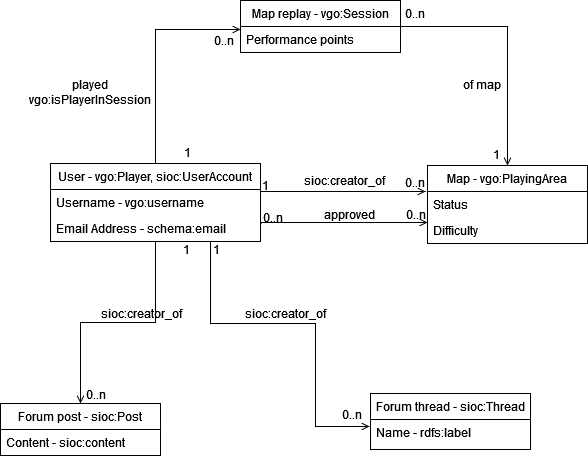

The diagram above was exported from draw.io. Its source (the exported page's mxGraphModel, read from the mxfile embedded in the PNG):
<mxGraphModel dx="1434" dy="774" grid="1" gridSize="10" guides="1" tooltips="1" connect="1" arrows="1" fold="1" page="1" pageScale="1" pageWidth="827" pageHeight="1169" math="0" shadow="0">
  <root>
    <mxCell id="WIyWlLk6GJQsqaUBKTNV-0" />
    <mxCell id="WIyWlLk6GJQsqaUBKTNV-1" parent="WIyWlLk6GJQsqaUBKTNV-0" />
    <mxCell id="1lNu8YW6RnvUda-D6Hnb-12" value="Map replay - vgo:Session" style="swimlane;fontStyle=0;align=center;verticalAlign=top;childLayout=stackLayout;horizontal=1;startSize=26;horizontalStack=0;resizeParent=1;resizeLast=0;collapsible=1;marginBottom=0;rounded=0;shadow=0;strokeWidth=1;" vertex="1" parent="WIyWlLk6GJQsqaUBKTNV-1">
      <mxGeometry x="360" y="60" width="160" height="52" as="geometry">
        <mxRectangle x="130" y="380" width="160" height="26" as="alternateBounds" />
      </mxGeometry>
    </mxCell>
    <mxCell id="1lNu8YW6RnvUda-D6Hnb-13" value="Performance points" style="text;align=left;verticalAlign=top;spacingLeft=4;spacingRight=4;overflow=hidden;rotatable=0;points=[[0,0.5],[1,0.5]];portConstraint=eastwest;" vertex="1" parent="1lNu8YW6RnvUda-D6Hnb-12">
      <mxGeometry y="26" width="160" height="26" as="geometry" />
    </mxCell>
    <mxCell id="1lNu8YW6RnvUda-D6Hnb-4" style="edgeStyle=orthogonalEdgeStyle;rounded=0;orthogonalLoop=1;jettySize=auto;html=1;entryX=0.5;entryY=0;entryDx=0;entryDy=0;endArrow=open;endFill=0;" edge="1" parent="WIyWlLk6GJQsqaUBKTNV-1" source="zkfFHV4jXpPFQw0GAbJ--0" target="zkfFHV4jXpPFQw0GAbJ--6">
      <mxGeometry relative="1" as="geometry" />
    </mxCell>
    <mxCell id="1lNu8YW6RnvUda-D6Hnb-14" style="edgeStyle=orthogonalEdgeStyle;rounded=0;orthogonalLoop=1;jettySize=auto;html=1;entryX=0;entryY=0.115;entryDx=0;entryDy=0;entryPerimeter=0;endArrow=open;endFill=0;" edge="1" parent="WIyWlLk6GJQsqaUBKTNV-1" source="zkfFHV4jXpPFQw0GAbJ--0" target="1lNu8YW6RnvUda-D6Hnb-13">
      <mxGeometry relative="1" as="geometry" />
    </mxCell>
    <mxCell id="zkfFHV4jXpPFQw0GAbJ--0" value="User - vgo:Player, sioc:UserAccount" style="swimlane;fontStyle=0;align=center;verticalAlign=top;childLayout=stackLayout;horizontal=1;startSize=26;horizontalStack=0;resizeParent=1;resizeLast=0;collapsible=1;marginBottom=0;rounded=0;shadow=0;strokeWidth=1;" parent="WIyWlLk6GJQsqaUBKTNV-1" vertex="1">
      <mxGeometry x="170" y="223" width="210" height="78" as="geometry">
        <mxRectangle x="230" y="140" width="160" height="26" as="alternateBounds" />
      </mxGeometry>
    </mxCell>
    <mxCell id="zkfFHV4jXpPFQw0GAbJ--1" value="Username - vgo:username" style="text;align=left;verticalAlign=top;spacingLeft=4;spacingRight=4;overflow=hidden;rotatable=0;points=[[0,0.5],[1,0.5]];portConstraint=eastwest;" parent="zkfFHV4jXpPFQw0GAbJ--0" vertex="1">
      <mxGeometry y="26" width="210" height="26" as="geometry" />
    </mxCell>
    <mxCell id="zkfFHV4jXpPFQw0GAbJ--3" value="Email Address - schema:email" style="text;align=left;verticalAlign=top;spacingLeft=4;spacingRight=4;overflow=hidden;rotatable=0;points=[[0,0.5],[1,0.5]];portConstraint=eastwest;rounded=0;shadow=0;html=0;" parent="zkfFHV4jXpPFQw0GAbJ--0" vertex="1">
      <mxGeometry y="52" width="210" height="26" as="geometry" />
    </mxCell>
    <mxCell id="zkfFHV4jXpPFQw0GAbJ--6" value="Forum post - sioc:Post" style="swimlane;fontStyle=0;align=center;verticalAlign=top;childLayout=stackLayout;horizontal=1;startSize=26;horizontalStack=0;resizeParent=1;resizeLast=0;collapsible=1;marginBottom=0;rounded=0;shadow=0;strokeWidth=1;" parent="WIyWlLk6GJQsqaUBKTNV-1" vertex="1">
      <mxGeometry x="120" y="463" width="160" height="52" as="geometry">
        <mxRectangle x="130" y="380" width="160" height="26" as="alternateBounds" />
      </mxGeometry>
    </mxCell>
    <mxCell id="zkfFHV4jXpPFQw0GAbJ--7" value="Content - sioc:content" style="text;align=left;verticalAlign=top;spacingLeft=4;spacingRight=4;overflow=hidden;rotatable=0;points=[[0,0.5],[1,0.5]];portConstraint=eastwest;" parent="zkfFHV4jXpPFQw0GAbJ--6" vertex="1">
      <mxGeometry y="26" width="160" height="26" as="geometry" />
    </mxCell>
    <mxCell id="zkfFHV4jXpPFQw0GAbJ--13" value="Forum thread - sioc:Thread" style="swimlane;fontStyle=0;align=center;verticalAlign=top;childLayout=stackLayout;horizontal=1;startSize=26;horizontalStack=0;resizeParent=1;resizeLast=0;collapsible=1;marginBottom=0;rounded=0;shadow=0;strokeWidth=1;" parent="WIyWlLk6GJQsqaUBKTNV-1" vertex="1">
      <mxGeometry x="490" y="453" width="160" height="56" as="geometry">
        <mxRectangle x="340" y="380" width="170" height="26" as="alternateBounds" />
      </mxGeometry>
    </mxCell>
    <mxCell id="zkfFHV4jXpPFQw0GAbJ--14" value="Name - rdfs:label" style="text;align=left;verticalAlign=top;spacingLeft=4;spacingRight=4;overflow=hidden;rotatable=0;points=[[0,0.5],[1,0.5]];portConstraint=eastwest;" parent="zkfFHV4jXpPFQw0GAbJ--13" vertex="1">
      <mxGeometry y="26" width="160" height="30" as="geometry" />
    </mxCell>
    <mxCell id="zkfFHV4jXpPFQw0GAbJ--17" value="Map - vgo:PlayingArea" style="swimlane;fontStyle=0;align=center;verticalAlign=top;childLayout=stackLayout;horizontal=1;startSize=26;horizontalStack=0;resizeParent=1;resizeLast=0;collapsible=1;marginBottom=0;rounded=0;shadow=0;strokeWidth=1;" parent="WIyWlLk6GJQsqaUBKTNV-1" vertex="1">
      <mxGeometry x="547" y="225" width="160" height="78" as="geometry">
        <mxRectangle x="550" y="140" width="160" height="26" as="alternateBounds" />
      </mxGeometry>
    </mxCell>
    <mxCell id="zkfFHV4jXpPFQw0GAbJ--19" value="Status" style="text;align=left;verticalAlign=top;spacingLeft=4;spacingRight=4;overflow=hidden;rotatable=0;points=[[0,0.5],[1,0.5]];portConstraint=eastwest;rounded=0;shadow=0;html=0;" parent="zkfFHV4jXpPFQw0GAbJ--17" vertex="1">
      <mxGeometry y="26" width="160" height="26" as="geometry" />
    </mxCell>
    <mxCell id="zkfFHV4jXpPFQw0GAbJ--20" value="Difficulty" style="text;align=left;verticalAlign=top;spacingLeft=4;spacingRight=4;overflow=hidden;rotatable=0;points=[[0,0.5],[1,0.5]];portConstraint=eastwest;rounded=0;shadow=0;html=0;" parent="zkfFHV4jXpPFQw0GAbJ--17" vertex="1">
      <mxGeometry y="52" width="160" height="26" as="geometry" />
    </mxCell>
    <mxCell id="zkfFHV4jXpPFQw0GAbJ--26" value="" style="endArrow=open;shadow=0;strokeWidth=1;rounded=0;endFill=1;edgeStyle=elbowEdgeStyle;elbow=vertical;entryX=-0.012;entryY=0;entryDx=0;entryDy=0;entryPerimeter=0;" parent="WIyWlLk6GJQsqaUBKTNV-1" target="zkfFHV4jXpPFQw0GAbJ--19" edge="1">
      <mxGeometry x="0.5" y="41" relative="1" as="geometry">
        <mxPoint x="380" y="251" as="sourcePoint" />
        <mxPoint x="508" y="251" as="targetPoint" />
        <mxPoint x="-40" y="32" as="offset" />
      </mxGeometry>
    </mxCell>
    <mxCell id="zkfFHV4jXpPFQw0GAbJ--27" value="1" style="resizable=0;align=left;verticalAlign=bottom;labelBackgroundColor=none;fontSize=12;" parent="zkfFHV4jXpPFQw0GAbJ--26" connectable="0" vertex="1">
      <mxGeometry x="-1" relative="1" as="geometry">
        <mxPoint y="3" as="offset" />
      </mxGeometry>
    </mxCell>
    <mxCell id="zkfFHV4jXpPFQw0GAbJ--28" value="0..n" style="resizable=0;align=right;verticalAlign=bottom;labelBackgroundColor=none;fontSize=12;" parent="zkfFHV4jXpPFQw0GAbJ--26" connectable="0" vertex="1">
      <mxGeometry x="1" relative="1" as="geometry">
        <mxPoint x="1" as="offset" />
      </mxGeometry>
    </mxCell>
    <mxCell id="1lNu8YW6RnvUda-D6Hnb-6" value="1" style="resizable=0;align=left;verticalAlign=bottom;labelBackgroundColor=none;fontSize=12;" connectable="0" vertex="1" parent="zkfFHV4jXpPFQw0GAbJ--26">
      <mxGeometry x="-1" relative="1" as="geometry">
        <mxPoint x="-79" y="67" as="offset" />
      </mxGeometry>
    </mxCell>
    <mxCell id="1lNu8YW6RnvUda-D6Hnb-11" value="1" style="resizable=0;align=left;verticalAlign=bottom;labelBackgroundColor=none;fontSize=12;" connectable="0" vertex="1" parent="zkfFHV4jXpPFQw0GAbJ--26">
      <mxGeometry x="-1" relative="1" as="geometry">
        <mxPoint x="-49" y="67" as="offset" />
      </mxGeometry>
    </mxCell>
    <mxCell id="1lNu8YW6RnvUda-D6Hnb-16" value="0..n" style="resizable=0;align=right;verticalAlign=bottom;labelBackgroundColor=none;fontSize=12;" connectable="0" vertex="1" parent="zkfFHV4jXpPFQw0GAbJ--26">
      <mxGeometry x="1" relative="1" as="geometry">
        <mxPoint x="1" y="-169" as="offset" />
      </mxGeometry>
    </mxCell>
    <mxCell id="1lNu8YW6RnvUda-D6Hnb-18" value="0..n" style="resizable=0;align=right;verticalAlign=bottom;labelBackgroundColor=none;fontSize=12;" connectable="0" vertex="1" parent="zkfFHV4jXpPFQw0GAbJ--26">
      <mxGeometry x="1" relative="1" as="geometry">
        <mxPoint x="-190" y="-142" as="offset" />
      </mxGeometry>
    </mxCell>
    <mxCell id="1lNu8YW6RnvUda-D6Hnb-19" value="1" style="resizable=0;align=left;verticalAlign=bottom;labelBackgroundColor=none;fontSize=12;" connectable="0" vertex="1" parent="zkfFHV4jXpPFQw0GAbJ--26">
      <mxGeometry x="-1" relative="1" as="geometry">
        <mxPoint x="-78" y="-30" as="offset" />
      </mxGeometry>
    </mxCell>
    <mxCell id="1lNu8YW6RnvUda-D6Hnb-20" value="1" style="resizable=0;align=left;verticalAlign=bottom;labelBackgroundColor=none;fontSize=12;" connectable="0" vertex="1" parent="zkfFHV4jXpPFQw0GAbJ--26">
      <mxGeometry x="-1" relative="1" as="geometry">
        <mxPoint x="231" y="-28" as="offset" />
      </mxGeometry>
    </mxCell>
    <mxCell id="1lNu8YW6RnvUda-D6Hnb-21" value="of map" style="text;html=1;resizable=0;points=[];;align=center;verticalAlign=middle;labelBackgroundColor=none;rounded=0;shadow=0;strokeWidth=1;fontSize=12;" vertex="1" connectable="0" parent="zkfFHV4jXpPFQw0GAbJ--26">
      <mxGeometry x="0.5" y="49" relative="1" as="geometry">
        <mxPoint x="96" y="-59" as="offset" />
      </mxGeometry>
    </mxCell>
    <mxCell id="1lNu8YW6RnvUda-D6Hnb-22" value="&lt;div&gt;played&lt;/div&gt;vgo:isPlayerInSession" style="text;html=1;resizable=0;points=[];;align=center;verticalAlign=middle;labelBackgroundColor=none;rounded=0;shadow=0;strokeWidth=1;fontSize=12;" vertex="1" connectable="0" parent="zkfFHV4jXpPFQw0GAbJ--26">
      <mxGeometry x="0.5" y="49" relative="1" as="geometry">
        <mxPoint x="-296" y="-51" as="offset" />
      </mxGeometry>
    </mxCell>
    <mxCell id="1lNu8YW6RnvUda-D6Hnb-0" value="" style="endArrow=open;shadow=0;strokeWidth=1;rounded=0;endFill=1;edgeStyle=elbowEdgeStyle;elbow=vertical;entryX=0;entryY=0.154;entryDx=0;entryDy=0;entryPerimeter=0;" edge="1" parent="WIyWlLk6GJQsqaUBKTNV-1" target="zkfFHV4jXpPFQw0GAbJ--20">
      <mxGeometry x="0.5" y="41" relative="1" as="geometry">
        <mxPoint x="381" y="283" as="sourcePoint" />
        <mxPoint x="509" y="283" as="targetPoint" />
        <mxPoint x="-40" y="32" as="offset" />
      </mxGeometry>
    </mxCell>
    <mxCell id="1lNu8YW6RnvUda-D6Hnb-1" value="0..n" style="resizable=0;align=left;verticalAlign=bottom;labelBackgroundColor=none;fontSize=12;" connectable="0" vertex="1" parent="1lNu8YW6RnvUda-D6Hnb-0">
      <mxGeometry x="-1" relative="1" as="geometry">
        <mxPoint y="3" as="offset" />
      </mxGeometry>
    </mxCell>
    <mxCell id="1lNu8YW6RnvUda-D6Hnb-2" value="0..n" style="resizable=0;align=right;verticalAlign=bottom;labelBackgroundColor=none;fontSize=12;" connectable="0" vertex="1" parent="1lNu8YW6RnvUda-D6Hnb-0">
      <mxGeometry x="1" relative="1" as="geometry">
        <mxPoint y="2" as="offset" />
      </mxGeometry>
    </mxCell>
    <mxCell id="1lNu8YW6RnvUda-D6Hnb-3" value="approved" style="text;html=1;resizable=0;points=[];;align=center;verticalAlign=middle;labelBackgroundColor=none;rounded=0;shadow=0;strokeWidth=1;fontSize=12;" vertex="1" connectable="0" parent="1lNu8YW6RnvUda-D6Hnb-0">
      <mxGeometry x="0.5" y="49" relative="1" as="geometry">
        <mxPoint x="-38" y="40" as="offset" />
      </mxGeometry>
    </mxCell>
    <mxCell id="1lNu8YW6RnvUda-D6Hnb-5" value="0..n" style="resizable=0;align=left;verticalAlign=bottom;labelBackgroundColor=none;fontSize=12;" connectable="0" vertex="1" parent="1lNu8YW6RnvUda-D6Hnb-0">
      <mxGeometry x="-1" relative="1" as="geometry">
        <mxPoint x="-177" y="180" as="offset" />
      </mxGeometry>
    </mxCell>
    <mxCell id="1lNu8YW6RnvUda-D6Hnb-7" value="sioc:creator_of" style="text;html=1;resizable=0;points=[];;align=center;verticalAlign=middle;labelBackgroundColor=none;rounded=0;shadow=0;strokeWidth=1;fontSize=12;" vertex="1" connectable="0" parent="1lNu8YW6RnvUda-D6Hnb-0">
      <mxGeometry x="0.5" y="49" relative="1" as="geometry">
        <mxPoint x="-246" y="139" as="offset" />
      </mxGeometry>
    </mxCell>
    <mxCell id="1lNu8YW6RnvUda-D6Hnb-10" value="0..n" style="resizable=0;align=left;verticalAlign=bottom;labelBackgroundColor=none;fontSize=12;" connectable="0" vertex="1" parent="1lNu8YW6RnvUda-D6Hnb-0">
      <mxGeometry x="-1" relative="1" as="geometry">
        <mxPoint x="79" y="200" as="offset" />
      </mxGeometry>
    </mxCell>
    <mxCell id="1lNu8YW6RnvUda-D6Hnb-23" value="sioc:creator_of" style="text;html=1;resizable=0;points=[];;align=center;verticalAlign=middle;labelBackgroundColor=none;rounded=0;shadow=0;strokeWidth=1;fontSize=12;" vertex="1" connectable="0" parent="1lNu8YW6RnvUda-D6Hnb-0">
      <mxGeometry x="0.5" y="49" relative="1" as="geometry">
        <mxPoint x="-102" y="139" as="offset" />
      </mxGeometry>
    </mxCell>
    <mxCell id="1lNu8YW6RnvUda-D6Hnb-24" value="sioc:creator_of" style="text;html=1;resizable=0;points=[];;align=center;verticalAlign=middle;labelBackgroundColor=none;rounded=0;shadow=0;strokeWidth=1;fontSize=12;" vertex="1" connectable="0" parent="1lNu8YW6RnvUda-D6Hnb-0">
      <mxGeometry x="0.5" y="49" relative="1" as="geometry">
        <mxPoint x="-43" y="6" as="offset" />
      </mxGeometry>
    </mxCell>
    <mxCell id="1lNu8YW6RnvUda-D6Hnb-8" style="edgeStyle=orthogonalEdgeStyle;rounded=0;orthogonalLoop=1;jettySize=auto;html=1;entryX=-0.006;entryY=0.233;entryDx=0;entryDy=0;entryPerimeter=0;endArrow=open;endFill=0;" edge="1" parent="WIyWlLk6GJQsqaUBKTNV-1" source="zkfFHV4jXpPFQw0GAbJ--3" target="zkfFHV4jXpPFQw0GAbJ--14">
      <mxGeometry relative="1" as="geometry">
        <Array as="points">
          <mxPoint x="330" y="383" />
          <mxPoint x="435" y="383" />
          <mxPoint x="435" y="486" />
        </Array>
      </mxGeometry>
    </mxCell>
    <mxCell id="1lNu8YW6RnvUda-D6Hnb-15" style="edgeStyle=orthogonalEdgeStyle;rounded=0;orthogonalLoop=1;jettySize=auto;html=1;endArrow=open;endFill=0;" edge="1" parent="WIyWlLk6GJQsqaUBKTNV-1" source="1lNu8YW6RnvUda-D6Hnb-12" target="zkfFHV4jXpPFQw0GAbJ--17">
      <mxGeometry relative="1" as="geometry" />
    </mxCell>
  </root>
</mxGraphModel>